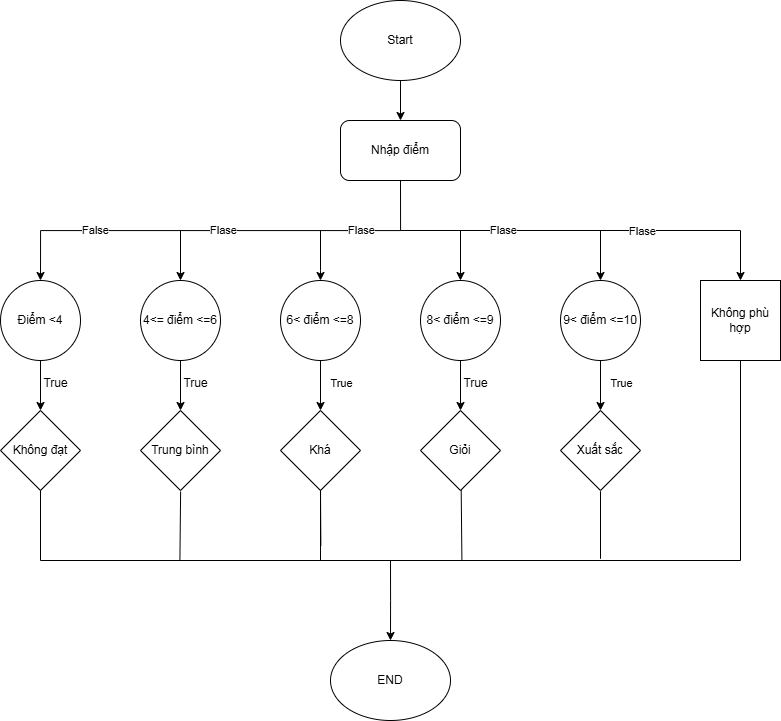

The diagram above was exported from draw.io. Its source (the exported page's mxGraphModel, read from the mxfile embedded in the PNG):
<mxGraphModel dx="1059" dy="657" grid="1" gridSize="10" guides="1" tooltips="1" connect="1" arrows="1" fold="1" page="1" pageScale="1" pageWidth="827" pageHeight="1169" math="0" shadow="0">
  <root>
    <mxCell id="0" />
    <mxCell id="1" parent="0" />
    <mxCell id="_M8vcA-oD75ak2_OWUvf-3" value="" style="edgeStyle=orthogonalEdgeStyle;rounded=0;orthogonalLoop=1;jettySize=auto;html=1;" edge="1" parent="1" source="_M8vcA-oD75ak2_OWUvf-1" target="_M8vcA-oD75ak2_OWUvf-2">
      <mxGeometry relative="1" as="geometry" />
    </mxCell>
    <mxCell id="_M8vcA-oD75ak2_OWUvf-1" value="Start" style="ellipse;whiteSpace=wrap;html=1;" vertex="1" parent="1">
      <mxGeometry x="340" y="40" width="120" height="80" as="geometry" />
    </mxCell>
    <mxCell id="_M8vcA-oD75ak2_OWUvf-4" style="edgeStyle=orthogonalEdgeStyle;rounded=0;orthogonalLoop=1;jettySize=auto;html=1;exitX=0.5;exitY=1;exitDx=0;exitDy=0;" edge="1" parent="1" source="_M8vcA-oD75ak2_OWUvf-2">
      <mxGeometry relative="1" as="geometry">
        <mxPoint x="40" y="320" as="targetPoint" />
        <Array as="points">
          <mxPoint x="400" y="220" />
          <mxPoint x="400" y="270" />
          <mxPoint x="40" y="270" />
        </Array>
      </mxGeometry>
    </mxCell>
    <mxCell id="_M8vcA-oD75ak2_OWUvf-53" value="False" style="edgeLabel;html=1;align=center;verticalAlign=middle;resizable=0;points=[];" vertex="1" connectable="0" parent="_M8vcA-oD75ak2_OWUvf-4">
      <mxGeometry x="0.5475" y="-1" relative="1" as="geometry">
        <mxPoint as="offset" />
      </mxGeometry>
    </mxCell>
    <mxCell id="_M8vcA-oD75ak2_OWUvf-54" value="Flase" style="edgeLabel;html=1;align=center;verticalAlign=middle;resizable=0;points=[];" vertex="1" connectable="0" parent="_M8vcA-oD75ak2_OWUvf-4">
      <mxGeometry x="-0.0102" y="-1" relative="1" as="geometry">
        <mxPoint as="offset" />
      </mxGeometry>
    </mxCell>
    <mxCell id="_M8vcA-oD75ak2_OWUvf-55" value="Flase" style="edgeLabel;html=1;align=center;verticalAlign=middle;resizable=0;points=[];" vertex="1" connectable="0" parent="_M8vcA-oD75ak2_OWUvf-4">
      <mxGeometry x="-0.6129" y="-1" relative="1" as="geometry">
        <mxPoint as="offset" />
      </mxGeometry>
    </mxCell>
    <mxCell id="_M8vcA-oD75ak2_OWUvf-2" value="Nhập điểm" style="rounded=1;whiteSpace=wrap;html=1;" vertex="1" parent="1">
      <mxGeometry x="340" y="160" width="120" height="60" as="geometry" />
    </mxCell>
    <mxCell id="_M8vcA-oD75ak2_OWUvf-5" value="" style="endArrow=classic;html=1;rounded=0;entryX=0.5;entryY=0;entryDx=0;entryDy=0;" edge="1" parent="1" target="_M8vcA-oD75ak2_OWUvf-11">
      <mxGeometry width="50" height="50" relative="1" as="geometry">
        <mxPoint x="400" y="270" as="sourcePoint" />
        <mxPoint x="800" y="320" as="targetPoint" />
        <Array as="points">
          <mxPoint x="740" y="270" />
        </Array>
      </mxGeometry>
    </mxCell>
    <mxCell id="_M8vcA-oD75ak2_OWUvf-58" value="Flase" style="edgeLabel;html=1;align=center;verticalAlign=middle;resizable=0;points=[];" vertex="1" connectable="0" parent="_M8vcA-oD75ak2_OWUvf-5">
      <mxGeometry x="-0.474" y="1" relative="1" as="geometry">
        <mxPoint as="offset" />
      </mxGeometry>
    </mxCell>
    <mxCell id="_M8vcA-oD75ak2_OWUvf-61" value="Flase" style="edgeLabel;html=1;align=center;verticalAlign=middle;resizable=0;points=[];" vertex="1" connectable="0" parent="_M8vcA-oD75ak2_OWUvf-5">
      <mxGeometry x="0.2357" relative="1" as="geometry">
        <mxPoint as="offset" />
      </mxGeometry>
    </mxCell>
    <mxCell id="_M8vcA-oD75ak2_OWUvf-18" value="" style="edgeStyle=orthogonalEdgeStyle;rounded=0;orthogonalLoop=1;jettySize=auto;html=1;" edge="1" parent="1" source="_M8vcA-oD75ak2_OWUvf-6" target="_M8vcA-oD75ak2_OWUvf-16">
      <mxGeometry relative="1" as="geometry" />
    </mxCell>
    <mxCell id="_M8vcA-oD75ak2_OWUvf-6" value="Điểm &amp;lt;4" style="ellipse;whiteSpace=wrap;html=1;aspect=fixed;" vertex="1" parent="1">
      <mxGeometry y="320" width="80" height="80" as="geometry" />
    </mxCell>
    <mxCell id="_M8vcA-oD75ak2_OWUvf-19" value="" style="edgeStyle=orthogonalEdgeStyle;rounded=0;orthogonalLoop=1;jettySize=auto;html=1;" edge="1" parent="1" source="_M8vcA-oD75ak2_OWUvf-7" target="_M8vcA-oD75ak2_OWUvf-17">
      <mxGeometry relative="1" as="geometry" />
    </mxCell>
    <mxCell id="_M8vcA-oD75ak2_OWUvf-7" value="4&amp;lt;= điểm &amp;lt;=6" style="ellipse;whiteSpace=wrap;html=1;aspect=fixed;" vertex="1" parent="1">
      <mxGeometry x="140" y="320" width="80" height="80" as="geometry" />
    </mxCell>
    <mxCell id="_M8vcA-oD75ak2_OWUvf-23" value="" style="edgeStyle=orthogonalEdgeStyle;rounded=0;orthogonalLoop=1;jettySize=auto;html=1;" edge="1" parent="1" source="_M8vcA-oD75ak2_OWUvf-8" target="_M8vcA-oD75ak2_OWUvf-20">
      <mxGeometry relative="1" as="geometry" />
    </mxCell>
    <mxCell id="_M8vcA-oD75ak2_OWUvf-65" value="True" style="edgeLabel;html=1;align=center;verticalAlign=middle;resizable=0;points=[];" vertex="1" connectable="0" parent="_M8vcA-oD75ak2_OWUvf-23">
      <mxGeometry x="-0.1028" y="2" relative="1" as="geometry">
        <mxPoint x="18" as="offset" />
      </mxGeometry>
    </mxCell>
    <mxCell id="_M8vcA-oD75ak2_OWUvf-8" value="6&amp;lt; điểm &amp;lt;=8" style="ellipse;whiteSpace=wrap;html=1;aspect=fixed;" vertex="1" parent="1">
      <mxGeometry x="280" y="320" width="80" height="80" as="geometry" />
    </mxCell>
    <mxCell id="_M8vcA-oD75ak2_OWUvf-24" value="" style="edgeStyle=orthogonalEdgeStyle;rounded=0;orthogonalLoop=1;jettySize=auto;html=1;" edge="1" parent="1" source="_M8vcA-oD75ak2_OWUvf-9" target="_M8vcA-oD75ak2_OWUvf-21">
      <mxGeometry relative="1" as="geometry" />
    </mxCell>
    <mxCell id="_M8vcA-oD75ak2_OWUvf-9" value="8&amp;lt; điểm &amp;lt;=9" style="ellipse;whiteSpace=wrap;html=1;aspect=fixed;" vertex="1" parent="1">
      <mxGeometry x="420" y="320" width="80" height="80" as="geometry" />
    </mxCell>
    <mxCell id="_M8vcA-oD75ak2_OWUvf-25" value="" style="edgeStyle=orthogonalEdgeStyle;rounded=0;orthogonalLoop=1;jettySize=auto;html=1;" edge="1" parent="1" source="_M8vcA-oD75ak2_OWUvf-10" target="_M8vcA-oD75ak2_OWUvf-22">
      <mxGeometry relative="1" as="geometry" />
    </mxCell>
    <mxCell id="_M8vcA-oD75ak2_OWUvf-69" value="True" style="edgeLabel;html=1;align=center;verticalAlign=middle;resizable=0;points=[];" vertex="1" connectable="0" parent="_M8vcA-oD75ak2_OWUvf-25">
      <mxGeometry x="-0.2318" y="2" relative="1" as="geometry">
        <mxPoint x="18" y="4" as="offset" />
      </mxGeometry>
    </mxCell>
    <mxCell id="_M8vcA-oD75ak2_OWUvf-10" value="9&amp;lt; điểm &amp;lt;=10" style="ellipse;whiteSpace=wrap;html=1;aspect=fixed;" vertex="1" parent="1">
      <mxGeometry x="560" y="320" width="80" height="80" as="geometry" />
    </mxCell>
    <mxCell id="_M8vcA-oD75ak2_OWUvf-11" value="Không phù hợp" style="whiteSpace=wrap;html=1;aspect=fixed;" vertex="1" parent="1">
      <mxGeometry x="700" y="320" width="80" height="80" as="geometry" />
    </mxCell>
    <mxCell id="_M8vcA-oD75ak2_OWUvf-12" value="" style="endArrow=classic;html=1;rounded=0;entryX=0.5;entryY=0;entryDx=0;entryDy=0;" edge="1" parent="1" target="_M8vcA-oD75ak2_OWUvf-7">
      <mxGeometry width="50" height="50" relative="1" as="geometry">
        <mxPoint x="180" y="270" as="sourcePoint" />
        <mxPoint x="230" y="260" as="targetPoint" />
      </mxGeometry>
    </mxCell>
    <mxCell id="_M8vcA-oD75ak2_OWUvf-13" value="" style="endArrow=classic;html=1;rounded=0;entryX=0.5;entryY=0;entryDx=0;entryDy=0;" edge="1" parent="1" target="_M8vcA-oD75ak2_OWUvf-8">
      <mxGeometry width="50" height="50" relative="1" as="geometry">
        <mxPoint x="320" y="290" as="sourcePoint" />
        <mxPoint x="320" y="340" as="targetPoint" />
        <Array as="points">
          <mxPoint x="320" y="270" />
          <mxPoint x="320" y="310" />
        </Array>
      </mxGeometry>
    </mxCell>
    <mxCell id="_M8vcA-oD75ak2_OWUvf-14" value="" style="endArrow=classic;html=1;rounded=0;entryX=0.5;entryY=0;entryDx=0;entryDy=0;" edge="1" parent="1" target="_M8vcA-oD75ak2_OWUvf-9">
      <mxGeometry width="50" height="50" relative="1" as="geometry">
        <mxPoint x="460" y="270" as="sourcePoint" />
        <mxPoint x="500" y="270" as="targetPoint" />
      </mxGeometry>
    </mxCell>
    <mxCell id="_M8vcA-oD75ak2_OWUvf-15" value="" style="endArrow=classic;html=1;rounded=0;entryX=0.5;entryY=0;entryDx=0;entryDy=0;" edge="1" parent="1" target="_M8vcA-oD75ak2_OWUvf-10">
      <mxGeometry width="50" height="50" relative="1" as="geometry">
        <mxPoint x="600" y="270" as="sourcePoint" />
        <mxPoint x="630" y="280" as="targetPoint" />
      </mxGeometry>
    </mxCell>
    <mxCell id="_M8vcA-oD75ak2_OWUvf-16" value="Không đạt" style="rhombus;whiteSpace=wrap;html=1;" vertex="1" parent="1">
      <mxGeometry y="450" width="80" height="80" as="geometry" />
    </mxCell>
    <mxCell id="_M8vcA-oD75ak2_OWUvf-17" value="Trung bình" style="rhombus;whiteSpace=wrap;html=1;" vertex="1" parent="1">
      <mxGeometry x="140" y="450" width="80" height="80" as="geometry" />
    </mxCell>
    <mxCell id="_M8vcA-oD75ak2_OWUvf-20" value="Khá" style="rhombus;whiteSpace=wrap;html=1;" vertex="1" parent="1">
      <mxGeometry x="280" y="450" width="80" height="80" as="geometry" />
    </mxCell>
    <mxCell id="_M8vcA-oD75ak2_OWUvf-21" value="Giỏi" style="rhombus;whiteSpace=wrap;html=1;" vertex="1" parent="1">
      <mxGeometry x="420" y="450" width="80" height="80" as="geometry" />
    </mxCell>
    <mxCell id="_M8vcA-oD75ak2_OWUvf-22" value="Xuất sắc" style="rhombus;whiteSpace=wrap;html=1;" vertex="1" parent="1">
      <mxGeometry x="560" y="450" width="80" height="80" as="geometry" />
    </mxCell>
    <mxCell id="_M8vcA-oD75ak2_OWUvf-50" style="edgeStyle=orthogonalEdgeStyle;rounded=0;orthogonalLoop=1;jettySize=auto;html=1;exitX=0.5;exitY=1;exitDx=0;exitDy=0;" edge="1" parent="1" source="_M8vcA-oD75ak2_OWUvf-28">
      <mxGeometry relative="1" as="geometry">
        <mxPoint x="390" y="680" as="targetPoint" />
      </mxGeometry>
    </mxCell>
    <mxCell id="_M8vcA-oD75ak2_OWUvf-28" value="" style="shape=partialRectangle;whiteSpace=wrap;html=1;bottom=1;right=1;left=1;top=0;fillColor=none;routingCenterX=-0.5;" vertex="1" parent="1">
      <mxGeometry x="40" y="530" width="700" height="70" as="geometry" />
    </mxCell>
    <mxCell id="_M8vcA-oD75ak2_OWUvf-29" value="" style="line;strokeWidth=1;direction=south;html=1;" vertex="1" parent="1">
      <mxGeometry x="735" y="400" width="10" height="150" as="geometry" />
    </mxCell>
    <mxCell id="_M8vcA-oD75ak2_OWUvf-31" value="" style="endArrow=none;html=1;rounded=0;entryX=0.203;entryY=0.053;entryDx=0;entryDy=0;entryPerimeter=0;exitX=0.202;exitY=1.039;exitDx=0;exitDy=0;exitPerimeter=0;" edge="1" parent="1">
      <mxGeometry width="50" height="50" relative="1" as="geometry">
        <mxPoint x="179.41000000000008" y="600" as="sourcePoint" />
        <mxPoint x="180.1099999999999" y="530.98" as="targetPoint" />
      </mxGeometry>
    </mxCell>
    <mxCell id="_M8vcA-oD75ak2_OWUvf-38" value="" style="endArrow=none;html=1;rounded=0;entryX=0.4;entryY=-0.023;entryDx=0;entryDy=0;entryPerimeter=0;" edge="1" parent="1">
      <mxGeometry width="50" height="50" relative="1" as="geometry">
        <mxPoint x="320" y="600" as="sourcePoint" />
        <mxPoint x="320.35000000000014" y="585.0000000000001" as="targetPoint" />
        <Array as="points">
          <mxPoint x="320" y="530" />
        </Array>
      </mxGeometry>
    </mxCell>
    <mxCell id="_M8vcA-oD75ak2_OWUvf-44" value="" style="endArrow=none;html=1;rounded=0;entryX=0.601;entryY=-0.002;entryDx=0;entryDy=0;entryPerimeter=0;exitX=0.602;exitY=0.997;exitDx=0;exitDy=0;exitPerimeter=0;" edge="1" parent="1" source="_M8vcA-oD75ak2_OWUvf-28" target="_M8vcA-oD75ak2_OWUvf-28">
      <mxGeometry width="50" height="50" relative="1" as="geometry">
        <mxPoint x="420" y="580" as="sourcePoint" />
        <mxPoint x="470" y="530" as="targetPoint" />
      </mxGeometry>
    </mxCell>
    <mxCell id="_M8vcA-oD75ak2_OWUvf-45" value="" style="endArrow=none;html=1;rounded=0;" edge="1" parent="1" target="_M8vcA-oD75ak2_OWUvf-28">
      <mxGeometry width="50" height="50" relative="1" as="geometry">
        <mxPoint x="570" y="600" as="sourcePoint" />
        <mxPoint x="620" y="550" as="targetPoint" />
      </mxGeometry>
    </mxCell>
    <mxCell id="_M8vcA-oD75ak2_OWUvf-49" value="" style="endArrow=none;html=1;rounded=0;entryX=0.8;entryY=0.01;entryDx=0;entryDy=0;entryPerimeter=0;exitX=0.8;exitY=0.976;exitDx=0;exitDy=0;exitPerimeter=0;" edge="1" parent="1" source="_M8vcA-oD75ak2_OWUvf-28" target="_M8vcA-oD75ak2_OWUvf-28">
      <mxGeometry width="50" height="50" relative="1" as="geometry">
        <mxPoint x="560" y="590" as="sourcePoint" />
        <mxPoint x="610" y="540" as="targetPoint" />
      </mxGeometry>
    </mxCell>
    <mxCell id="_M8vcA-oD75ak2_OWUvf-51" value="END" style="ellipse;whiteSpace=wrap;html=1;" vertex="1" parent="1">
      <mxGeometry x="330" y="680" width="120" height="80" as="geometry" />
    </mxCell>
    <mxCell id="_M8vcA-oD75ak2_OWUvf-62" value="True" style="text;html=1;align=center;verticalAlign=middle;resizable=0;points=[];autosize=1;strokeColor=none;fillColor=none;" vertex="1" parent="1">
      <mxGeometry x="30" y="408" width="50" height="30" as="geometry" />
    </mxCell>
    <mxCell id="_M8vcA-oD75ak2_OWUvf-64" value="True" style="text;html=1;align=center;verticalAlign=middle;resizable=0;points=[];autosize=1;strokeColor=none;fillColor=none;" vertex="1" parent="1">
      <mxGeometry x="170" y="408" width="50" height="30" as="geometry" />
    </mxCell>
    <mxCell id="_M8vcA-oD75ak2_OWUvf-66" value="True" style="text;html=1;align=center;verticalAlign=middle;resizable=0;points=[];autosize=1;strokeColor=none;fillColor=none;" vertex="1" parent="1">
      <mxGeometry x="450" y="408" width="50" height="30" as="geometry" />
    </mxCell>
  </root>
</mxGraphModel>